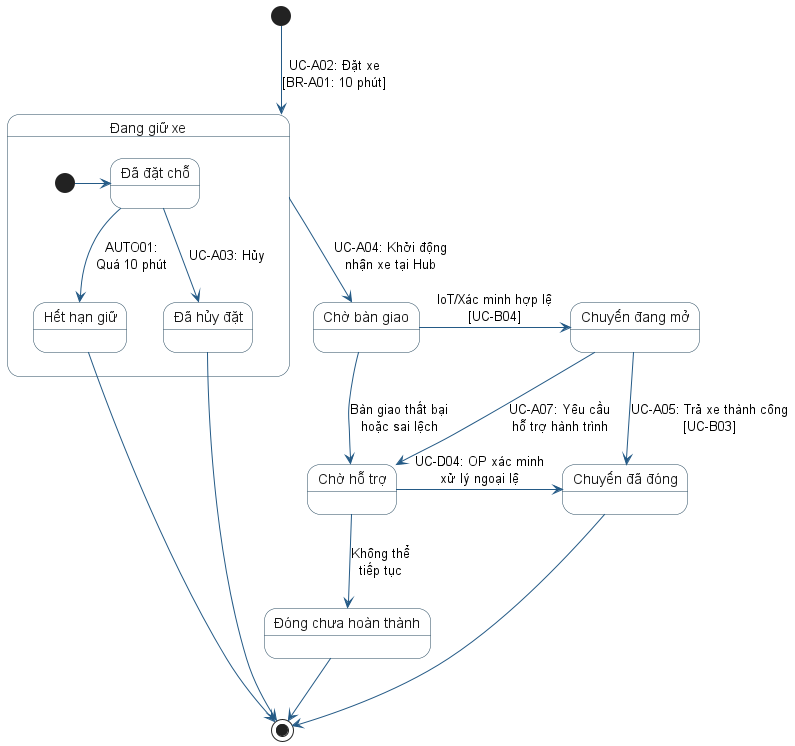

The diagram above was rendered by PlantUML. Its source (embedded in the PNG):
@startuml
skinparam shadowing false
skinparam state {
    BackgroundColor #FFFFFF
    BorderColor #24465C
    StartColor #24465C
    EndColor #24465C
    ArrowColor #245A86
    FontColor #1A1A1A
}

[*] -down-> Dang_Giu_Xe : UC-A02: Đặt xe\n[BR-A01: 10 phút]

state "Đang giữ xe" as Dang_Giu_Xe {
    [*] -right-> Da_Dat_Cho
    state "Đã đặt chỗ" as Da_Dat_Cho
    state "Đã hủy đặt" as Da_Huy_Dat
    state "Hết hạn giữ" as Het_Han_Giu

    Da_Dat_Cho -down-> Da_Huy_Dat : UC-A03: Hủy
    Da_Dat_Cho -down-> Het_Han_Giu : AUTO01:\nQuá 10 phút
}

state "Chờ bàn giao" as Cho_Ban_Giao
state "Chuyến đang mở" as Chuyen_Dang_Mo
state "Chờ hỗ trợ" as Cho_Ho_Tro
state "Chuyến đã đóng" as Chuyen_Da_Dong
state "Đóng chưa hoàn thành" as Dong_Chua_Hoan_Thanh

Dang_Giu_Xe -down-> Cho_Ban_Giao : UC-A04: Khởi động\nnhận xe tại Hub
Cho_Ban_Giao -right-> Chuyen_Dang_Mo : IoT/Xác minh hợp lệ\n[UC-B04]
Cho_Ban_Giao -down-> Cho_Ho_Tro : Bàn giao thất bại\nhoặc sai lệch

Chuyen_Dang_Mo -right-> Chuyen_Da_Dong : UC-A05: Trả xe thành công\n[UC-B03]
Chuyen_Dang_Mo -down-> Cho_Ho_Tro : UC-A07: Yêu cầu\nhỗ trợ hành trình

Cho_Ho_Tro -right-> Chuyen_Da_Dong : UC-D04: OP xác minh\nxử lý ngoại lệ
Cho_Ho_Tro -down-> Dong_Chua_Hoan_Thanh : Không thể\ntiếp tục

Da_Huy_Dat -down-> [*]
Het_Han_Giu -down-> [*]
Chuyen_Da_Dong -down-> [*]
Dong_Chua_Hoan_Thanh -down-> [*]
@enduml